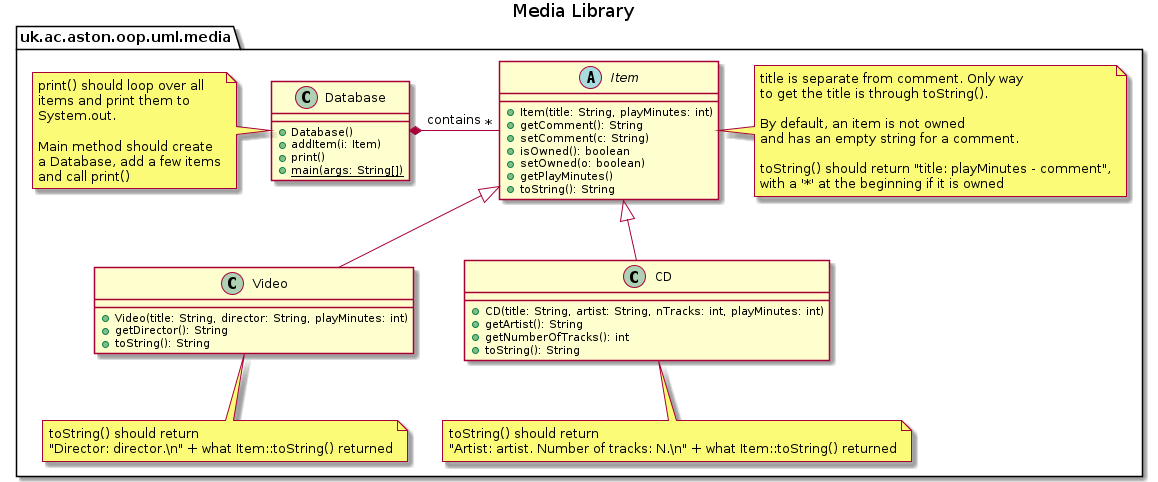

The diagram above was rendered by PlantUML. Its source (embedded in the PNG):
@startuml

title Media Library

package uk.ac.aston.oop.uml.media {

abstract class Item {
  + Item(title: String, playMinutes: int)
  + getComment(): String
  + setComment(c: String)
  + isOwned(): boolean
  + setOwned(o: boolean)
  + getPlayMinutes()
  + toString(): String
}

class Video extends Item {
  + Video(title: String, director: String, playMinutes: int)
  + getDirector(): String
  + toString(): String
}

class CD extends Item {
  + CD(title: String, artist: String, nTracks: int, playMinutes: int)
  + getArtist(): String
  + getNumberOfTracks(): int
  + toString(): String
}

class Database {
  + Database()
  + addItem(i: Item)
  + print()
  + {static} main(args: String[])
}

note left of Database : print() should loop over all\nitems and print them to\nSystem.out.\n\nMain method should create\na Database, add a few items\nand call print()

note right of Item : title is separate from comment. Only way\nto get the title is through toString().\n\nBy default, an item is not owned\nand has an empty string for a comment.\n\ntoString() should return "title: playMinutes - comment",\nwith a '*' at the beginning if it is owned

note bottom of CD : toString() should return\n"Artist: artist. Number of tracks: N.\\n" + what Item::toString() returned

note bottom of Video : toString() should return\n"Director: director.\\n" + what Item::toString() returned

}

Database *- "*" Item: contains


@enduml